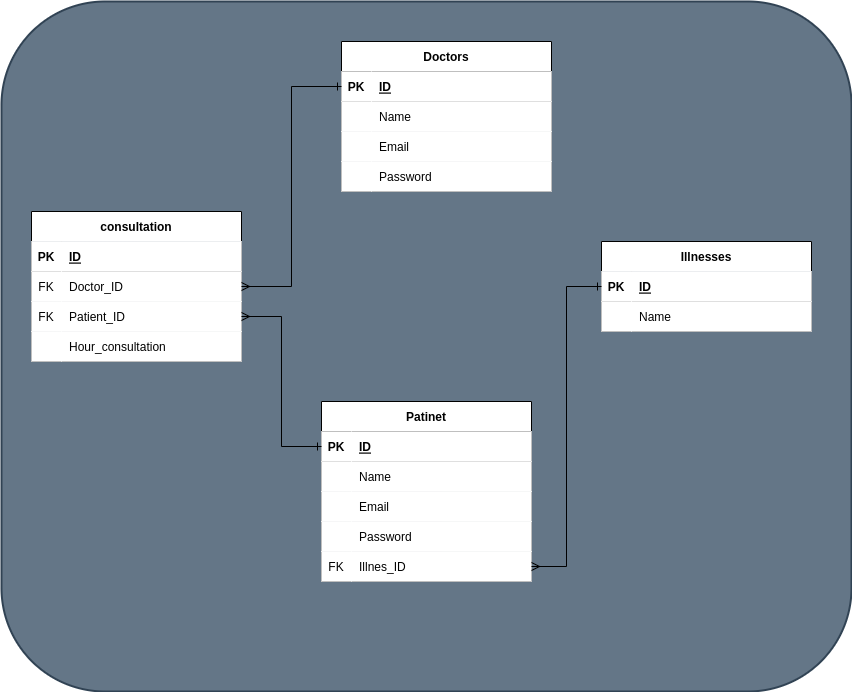

The diagram above was exported from draw.io. Its source (the exported page's mxGraphModel, read from the mxfile embedded in the PNG):
<mxGraphModel dx="2208" dy="809" grid="1" gridSize="10" guides="1" tooltips="1" connect="1" arrows="1" fold="1" page="1" pageScale="1" pageWidth="850" pageHeight="1100" math="0" shadow="0" extFonts="Permanent Marker^https://fonts.googleapis.com/css?family=Permanent+Marker">
  <root>
    <mxCell id="0" />
    <mxCell id="1" parent="0" />
    <mxCell id="tC5238UBLD2SN0dswDAK-91" value="" style="rounded=1;whiteSpace=wrap;html=1;shadow=0;labelBackgroundColor=#FFFFFF;labelBorderColor=none;strokeWidth=2;fillColor=#647687;strokeColor=#314354;fontColor=#ffffff;" vertex="1" parent="1">
      <mxGeometry x="-20" y="10" width="850" height="690" as="geometry" />
    </mxCell>
    <mxCell id="C-vyLk0tnHw3VtMMgP7b-23" value="Doctors" style="shape=table;startSize=30;container=1;collapsible=1;childLayout=tableLayout;fixedRows=1;rowLines=0;fontStyle=1;align=center;resizeLast=1;verticalAlign=middle;shadow=0;sketch=0;swimlaneLine=1;labelBorderColor=none;labelBackgroundColor=#FFFFFF;" parent="1" vertex="1">
      <mxGeometry x="320" y="50" width="210" height="150" as="geometry" />
    </mxCell>
    <mxCell id="C-vyLk0tnHw3VtMMgP7b-24" value="" style="shape=partialRectangle;collapsible=0;dropTarget=0;pointerEvents=0;points=[[0,0.5],[1,0.5]];portConstraint=eastwest;top=0;left=0;right=0;bottom=1;shadow=0;sketch=0;swimlaneLine=1;labelBorderColor=none;labelBackgroundColor=#FFFFFF;" parent="C-vyLk0tnHw3VtMMgP7b-23" vertex="1">
      <mxGeometry y="30" width="210" height="30" as="geometry" />
    </mxCell>
    <mxCell id="C-vyLk0tnHw3VtMMgP7b-25" value="PK" style="shape=partialRectangle;overflow=hidden;connectable=0;top=0;left=0;bottom=0;right=0;fontStyle=1;shadow=0;sketch=0;swimlaneLine=1;labelBorderColor=none;labelBackgroundColor=#FFFFFF;" parent="C-vyLk0tnHw3VtMMgP7b-24" vertex="1">
      <mxGeometry width="30" height="30" as="geometry">
        <mxRectangle width="30" height="30" as="alternateBounds" />
      </mxGeometry>
    </mxCell>
    <mxCell id="C-vyLk0tnHw3VtMMgP7b-26" value="ID" style="shape=partialRectangle;overflow=hidden;connectable=0;top=0;left=0;bottom=0;right=0;align=left;spacingLeft=6;fontStyle=5;shadow=0;sketch=0;swimlaneLine=1;labelBorderColor=none;labelBackgroundColor=#FFFFFF;" parent="C-vyLk0tnHw3VtMMgP7b-24" vertex="1">
      <mxGeometry x="30" width="180" height="30" as="geometry">
        <mxRectangle width="180" height="30" as="alternateBounds" />
      </mxGeometry>
    </mxCell>
    <mxCell id="tC5238UBLD2SN0dswDAK-6" value="" style="shape=partialRectangle;collapsible=0;dropTarget=0;pointerEvents=0;points=[[0,0.5],[1,0.5]];portConstraint=eastwest;top=0;left=0;right=0;bottom=0;shadow=0;sketch=0;swimlaneLine=1;strokeWidth=1;labelBorderColor=none;labelBackgroundColor=#FFFFFF;" vertex="1" parent="C-vyLk0tnHw3VtMMgP7b-23">
      <mxGeometry y="60" width="210" height="30" as="geometry" />
    </mxCell>
    <mxCell id="tC5238UBLD2SN0dswDAK-7" value="" style="shape=partialRectangle;overflow=hidden;connectable=0;top=0;left=0;bottom=0;right=0;shadow=0;sketch=0;swimlaneLine=1;strokeWidth=1;labelBorderColor=none;labelBackgroundColor=#FFFFFF;" vertex="1" parent="tC5238UBLD2SN0dswDAK-6">
      <mxGeometry width="30" height="30" as="geometry">
        <mxRectangle width="30" height="30" as="alternateBounds" />
      </mxGeometry>
    </mxCell>
    <mxCell id="tC5238UBLD2SN0dswDAK-8" value="Name" style="shape=partialRectangle;overflow=hidden;connectable=0;top=0;left=0;bottom=0;right=0;align=left;spacingLeft=6;shadow=0;sketch=0;swimlaneLine=1;strokeWidth=1;labelBorderColor=none;labelBackgroundColor=#FFFFFF;" vertex="1" parent="tC5238UBLD2SN0dswDAK-6">
      <mxGeometry x="30" width="180" height="30" as="geometry">
        <mxRectangle width="180" height="30" as="alternateBounds" />
      </mxGeometry>
    </mxCell>
    <mxCell id="tC5238UBLD2SN0dswDAK-9" value="" style="shape=partialRectangle;collapsible=0;dropTarget=0;pointerEvents=0;points=[[0,0.5],[1,0.5]];portConstraint=eastwest;top=0;left=0;right=0;bottom=0;shadow=0;sketch=0;swimlaneLine=1;strokeWidth=1;labelBorderColor=none;labelBackgroundColor=#FFFFFF;" vertex="1" parent="C-vyLk0tnHw3VtMMgP7b-23">
      <mxGeometry y="90" width="210" height="30" as="geometry" />
    </mxCell>
    <mxCell id="tC5238UBLD2SN0dswDAK-10" value="" style="shape=partialRectangle;overflow=hidden;connectable=0;top=0;left=0;bottom=0;right=0;shadow=0;sketch=0;swimlaneLine=1;strokeWidth=1;labelBorderColor=none;labelBackgroundColor=#FFFFFF;" vertex="1" parent="tC5238UBLD2SN0dswDAK-9">
      <mxGeometry width="30" height="30" as="geometry">
        <mxRectangle width="30" height="30" as="alternateBounds" />
      </mxGeometry>
    </mxCell>
    <mxCell id="tC5238UBLD2SN0dswDAK-11" value="Email" style="shape=partialRectangle;overflow=hidden;connectable=0;top=0;left=0;bottom=0;right=0;align=left;spacingLeft=6;shadow=0;sketch=0;swimlaneLine=1;strokeWidth=1;labelBorderColor=none;labelBackgroundColor=#FFFFFF;" vertex="1" parent="tC5238UBLD2SN0dswDAK-9">
      <mxGeometry x="30" width="180" height="30" as="geometry">
        <mxRectangle width="180" height="30" as="alternateBounds" />
      </mxGeometry>
    </mxCell>
    <mxCell id="tC5238UBLD2SN0dswDAK-12" value="" style="shape=partialRectangle;collapsible=0;dropTarget=0;pointerEvents=0;points=[[0,0.5],[1,0.5]];portConstraint=eastwest;top=0;left=0;right=0;bottom=0;shadow=0;sketch=0;swimlaneLine=1;strokeWidth=1;labelBorderColor=none;labelBackgroundColor=#FFFFFF;" vertex="1" parent="C-vyLk0tnHw3VtMMgP7b-23">
      <mxGeometry y="120" width="210" height="30" as="geometry" />
    </mxCell>
    <mxCell id="tC5238UBLD2SN0dswDAK-13" value="" style="shape=partialRectangle;overflow=hidden;connectable=0;top=0;left=0;bottom=0;right=0;shadow=0;sketch=0;swimlaneLine=1;strokeWidth=1;labelBorderColor=none;labelBackgroundColor=#FFFFFF;" vertex="1" parent="tC5238UBLD2SN0dswDAK-12">
      <mxGeometry width="30" height="30" as="geometry">
        <mxRectangle width="30" height="30" as="alternateBounds" />
      </mxGeometry>
    </mxCell>
    <mxCell id="tC5238UBLD2SN0dswDAK-14" value="Password" style="shape=partialRectangle;overflow=hidden;connectable=0;top=0;left=0;bottom=0;right=0;align=left;spacingLeft=6;shadow=0;sketch=0;swimlaneLine=1;strokeWidth=1;labelBorderColor=none;labelBackgroundColor=#FFFFFF;" vertex="1" parent="tC5238UBLD2SN0dswDAK-12">
      <mxGeometry x="30" width="180" height="30" as="geometry">
        <mxRectangle width="180" height="30" as="alternateBounds" />
      </mxGeometry>
    </mxCell>
    <mxCell id="tC5238UBLD2SN0dswDAK-21" value="Patinet" style="shape=table;startSize=30;container=1;collapsible=1;childLayout=tableLayout;fixedRows=1;rowLines=0;fontStyle=1;align=center;resizeLast=1;verticalAlign=middle;shadow=0;sketch=0;swimlaneLine=1;strokeWidth=1;labelBorderColor=none;labelBackgroundColor=#FFFFFF;" vertex="1" parent="1">
      <mxGeometry x="300" y="410" width="210" height="180" as="geometry" />
    </mxCell>
    <mxCell id="tC5238UBLD2SN0dswDAK-22" value="" style="shape=partialRectangle;collapsible=0;dropTarget=0;pointerEvents=0;points=[[0,0.5],[1,0.5]];portConstraint=eastwest;top=0;left=0;right=0;bottom=1;shadow=0;sketch=0;swimlaneLine=1;strokeWidth=1;labelBorderColor=none;labelBackgroundColor=#FFFFFF;" vertex="1" parent="tC5238UBLD2SN0dswDAK-21">
      <mxGeometry y="30" width="210" height="30" as="geometry" />
    </mxCell>
    <mxCell id="tC5238UBLD2SN0dswDAK-23" value="PK" style="shape=partialRectangle;overflow=hidden;connectable=0;top=0;left=0;bottom=0;right=0;fontStyle=1;shadow=0;sketch=0;swimlaneLine=1;strokeWidth=1;labelBorderColor=none;labelBackgroundColor=#FFFFFF;" vertex="1" parent="tC5238UBLD2SN0dswDAK-22">
      <mxGeometry width="30" height="30" as="geometry">
        <mxRectangle width="30" height="30" as="alternateBounds" />
      </mxGeometry>
    </mxCell>
    <mxCell id="tC5238UBLD2SN0dswDAK-24" value="ID" style="shape=partialRectangle;overflow=hidden;connectable=0;top=0;left=0;bottom=0;right=0;align=left;spacingLeft=6;fontStyle=5;shadow=0;sketch=0;swimlaneLine=1;strokeWidth=1;labelBorderColor=none;labelBackgroundColor=#FFFFFF;" vertex="1" parent="tC5238UBLD2SN0dswDAK-22">
      <mxGeometry x="30" width="180" height="30" as="geometry">
        <mxRectangle width="180" height="30" as="alternateBounds" />
      </mxGeometry>
    </mxCell>
    <mxCell id="tC5238UBLD2SN0dswDAK-25" value="" style="shape=partialRectangle;collapsible=0;dropTarget=0;pointerEvents=0;points=[[0,0.5],[1,0.5]];portConstraint=eastwest;top=0;left=0;right=0;bottom=0;shadow=0;sketch=0;swimlaneLine=1;strokeWidth=1;labelBorderColor=none;labelBackgroundColor=#FFFFFF;" vertex="1" parent="tC5238UBLD2SN0dswDAK-21">
      <mxGeometry y="60" width="210" height="30" as="geometry" />
    </mxCell>
    <mxCell id="tC5238UBLD2SN0dswDAK-26" value="" style="shape=partialRectangle;overflow=hidden;connectable=0;top=0;left=0;bottom=0;right=0;shadow=0;sketch=0;swimlaneLine=1;strokeWidth=1;labelBorderColor=none;labelBackgroundColor=#FFFFFF;" vertex="1" parent="tC5238UBLD2SN0dswDAK-25">
      <mxGeometry width="30" height="30" as="geometry">
        <mxRectangle width="30" height="30" as="alternateBounds" />
      </mxGeometry>
    </mxCell>
    <mxCell id="tC5238UBLD2SN0dswDAK-27" value="Name" style="shape=partialRectangle;overflow=hidden;connectable=0;top=0;left=0;bottom=0;right=0;align=left;spacingLeft=6;shadow=0;sketch=0;swimlaneLine=1;strokeWidth=1;labelBorderColor=none;labelBackgroundColor=#FFFFFF;" vertex="1" parent="tC5238UBLD2SN0dswDAK-25">
      <mxGeometry x="30" width="180" height="30" as="geometry">
        <mxRectangle width="180" height="30" as="alternateBounds" />
      </mxGeometry>
    </mxCell>
    <mxCell id="tC5238UBLD2SN0dswDAK-28" value="" style="shape=partialRectangle;collapsible=0;dropTarget=0;pointerEvents=0;points=[[0,0.5],[1,0.5]];portConstraint=eastwest;top=0;left=0;right=0;bottom=0;shadow=0;sketch=0;swimlaneLine=1;strokeWidth=1;labelBorderColor=none;labelBackgroundColor=#FFFFFF;" vertex="1" parent="tC5238UBLD2SN0dswDAK-21">
      <mxGeometry y="90" width="210" height="30" as="geometry" />
    </mxCell>
    <mxCell id="tC5238UBLD2SN0dswDAK-29" value="" style="shape=partialRectangle;overflow=hidden;connectable=0;top=0;left=0;bottom=0;right=0;shadow=0;sketch=0;swimlaneLine=1;strokeWidth=1;labelBorderColor=none;labelBackgroundColor=#FFFFFF;" vertex="1" parent="tC5238UBLD2SN0dswDAK-28">
      <mxGeometry width="30" height="30" as="geometry">
        <mxRectangle width="30" height="30" as="alternateBounds" />
      </mxGeometry>
    </mxCell>
    <mxCell id="tC5238UBLD2SN0dswDAK-30" value="Email" style="shape=partialRectangle;overflow=hidden;connectable=0;top=0;left=0;bottom=0;right=0;align=left;spacingLeft=6;shadow=0;sketch=0;swimlaneLine=1;strokeWidth=1;labelBorderColor=none;labelBackgroundColor=#FFFFFF;" vertex="1" parent="tC5238UBLD2SN0dswDAK-28">
      <mxGeometry x="30" width="180" height="30" as="geometry">
        <mxRectangle width="180" height="30" as="alternateBounds" />
      </mxGeometry>
    </mxCell>
    <mxCell id="tC5238UBLD2SN0dswDAK-31" value="" style="shape=partialRectangle;collapsible=0;dropTarget=0;pointerEvents=0;points=[[0,0.5],[1,0.5]];portConstraint=eastwest;top=0;left=0;right=0;bottom=0;shadow=0;sketch=0;swimlaneLine=1;strokeWidth=1;labelBorderColor=none;labelBackgroundColor=#FFFFFF;" vertex="1" parent="tC5238UBLD2SN0dswDAK-21">
      <mxGeometry y="120" width="210" height="30" as="geometry" />
    </mxCell>
    <mxCell id="tC5238UBLD2SN0dswDAK-32" value="" style="shape=partialRectangle;overflow=hidden;connectable=0;top=0;left=0;bottom=0;right=0;shadow=0;sketch=0;swimlaneLine=1;strokeWidth=1;labelBorderColor=none;labelBackgroundColor=#FFFFFF;" vertex="1" parent="tC5238UBLD2SN0dswDAK-31">
      <mxGeometry width="30" height="30" as="geometry">
        <mxRectangle width="30" height="30" as="alternateBounds" />
      </mxGeometry>
    </mxCell>
    <mxCell id="tC5238UBLD2SN0dswDAK-33" value="Password" style="shape=partialRectangle;overflow=hidden;connectable=0;top=0;left=0;bottom=0;right=0;align=left;spacingLeft=6;shadow=0;sketch=0;swimlaneLine=1;strokeWidth=1;labelBorderColor=none;labelBackgroundColor=#FFFFFF;" vertex="1" parent="tC5238UBLD2SN0dswDAK-31">
      <mxGeometry x="30" width="180" height="30" as="geometry">
        <mxRectangle width="180" height="30" as="alternateBounds" />
      </mxGeometry>
    </mxCell>
    <mxCell id="tC5238UBLD2SN0dswDAK-87" value="" style="shape=partialRectangle;collapsible=0;dropTarget=0;pointerEvents=0;points=[[0,0.5],[1,0.5]];portConstraint=eastwest;top=0;left=0;right=0;bottom=0;shadow=0;sketch=0;swimlaneLine=1;strokeWidth=1;labelBorderColor=none;labelBackgroundColor=#FFFFFF;" vertex="1" parent="tC5238UBLD2SN0dswDAK-21">
      <mxGeometry y="150" width="210" height="30" as="geometry" />
    </mxCell>
    <mxCell id="tC5238UBLD2SN0dswDAK-88" value="FK" style="shape=partialRectangle;overflow=hidden;connectable=0;top=0;left=0;bottom=0;right=0;shadow=0;sketch=0;swimlaneLine=1;strokeWidth=1;labelBorderColor=none;labelBackgroundColor=#FFFFFF;" vertex="1" parent="tC5238UBLD2SN0dswDAK-87">
      <mxGeometry width="30" height="30" as="geometry">
        <mxRectangle width="30" height="30" as="alternateBounds" />
      </mxGeometry>
    </mxCell>
    <mxCell id="tC5238UBLD2SN0dswDAK-89" value="Illnes_ID" style="shape=partialRectangle;overflow=hidden;connectable=0;top=0;left=0;bottom=0;right=0;align=left;spacingLeft=6;shadow=0;sketch=0;swimlaneLine=1;strokeWidth=1;labelBorderColor=none;labelBackgroundColor=#FFFFFF;" vertex="1" parent="tC5238UBLD2SN0dswDAK-87">
      <mxGeometry x="30" width="180" height="30" as="geometry">
        <mxRectangle width="180" height="30" as="alternateBounds" />
      </mxGeometry>
    </mxCell>
    <mxCell id="tC5238UBLD2SN0dswDAK-46" value="Illnesses" style="shape=table;startSize=30;container=1;collapsible=1;childLayout=tableLayout;fixedRows=1;rowLines=0;fontStyle=1;align=center;resizeLast=1;verticalAlign=middle;shadow=0;sketch=0;swimlaneLine=0;labelBorderColor=none;labelBackgroundColor=#FFFFFF;" vertex="1" parent="1">
      <mxGeometry x="580" y="250" width="210" height="90" as="geometry" />
    </mxCell>
    <mxCell id="tC5238UBLD2SN0dswDAK-47" value="" style="shape=partialRectangle;collapsible=0;dropTarget=0;pointerEvents=0;points=[[0,0.5],[1,0.5]];portConstraint=eastwest;top=0;left=0;right=0;bottom=1;shadow=0;sketch=0;swimlaneLine=0;labelBorderColor=none;labelBackgroundColor=#FFFFFF;" vertex="1" parent="tC5238UBLD2SN0dswDAK-46">
      <mxGeometry y="30" width="210" height="30" as="geometry" />
    </mxCell>
    <mxCell id="tC5238UBLD2SN0dswDAK-48" value="PK" style="shape=partialRectangle;overflow=hidden;connectable=0;top=0;left=0;bottom=0;right=0;fontStyle=1;shadow=0;sketch=0;swimlaneLine=1;strokeWidth=1;labelBorderColor=none;labelBackgroundColor=#FFFFFF;" vertex="1" parent="tC5238UBLD2SN0dswDAK-47">
      <mxGeometry width="30" height="30" as="geometry">
        <mxRectangle width="30" height="30" as="alternateBounds" />
      </mxGeometry>
    </mxCell>
    <mxCell id="tC5238UBLD2SN0dswDAK-49" value="ID" style="shape=partialRectangle;overflow=hidden;connectable=0;top=0;left=0;bottom=0;right=0;align=left;spacingLeft=6;fontStyle=5;shadow=0;sketch=0;swimlaneLine=0;labelBorderColor=none;labelBackgroundColor=#FFFFFF;" vertex="1" parent="tC5238UBLD2SN0dswDAK-47">
      <mxGeometry x="30" width="180" height="30" as="geometry">
        <mxRectangle width="180" height="30" as="alternateBounds" />
      </mxGeometry>
    </mxCell>
    <mxCell id="tC5238UBLD2SN0dswDAK-50" value="" style="shape=partialRectangle;collapsible=0;dropTarget=0;pointerEvents=0;points=[[0,0.5],[1,0.5]];portConstraint=eastwest;top=0;left=0;right=0;bottom=0;shadow=0;sketch=0;swimlaneLine=0;labelBorderColor=none;labelBackgroundColor=#FFFFFF;" vertex="1" parent="tC5238UBLD2SN0dswDAK-46">
      <mxGeometry y="60" width="210" height="30" as="geometry" />
    </mxCell>
    <mxCell id="tC5238UBLD2SN0dswDAK-51" value="" style="shape=partialRectangle;overflow=hidden;connectable=0;top=0;left=0;bottom=0;right=0;shadow=0;sketch=0;swimlaneLine=1;strokeWidth=1;labelBorderColor=none;labelBackgroundColor=#FFFFFF;" vertex="1" parent="tC5238UBLD2SN0dswDAK-50">
      <mxGeometry width="30" height="30" as="geometry">
        <mxRectangle width="30" height="30" as="alternateBounds" />
      </mxGeometry>
    </mxCell>
    <mxCell id="tC5238UBLD2SN0dswDAK-52" value="Name" style="shape=partialRectangle;overflow=hidden;connectable=0;top=0;left=0;bottom=0;right=0;align=left;spacingLeft=6;shadow=0;sketch=0;swimlaneLine=0;labelBorderColor=none;labelBackgroundColor=#FFFFFF;" vertex="1" parent="tC5238UBLD2SN0dswDAK-50">
      <mxGeometry x="30" width="180" height="30" as="geometry">
        <mxRectangle width="180" height="30" as="alternateBounds" />
      </mxGeometry>
    </mxCell>
    <mxCell id="tC5238UBLD2SN0dswDAK-59" value="consultation" style="shape=table;startSize=30;container=1;collapsible=1;childLayout=tableLayout;fixedRows=1;rowLines=0;fontStyle=1;align=center;resizeLast=1;verticalAlign=middle;shadow=0;sketch=0;swimlaneLine=0;labelBorderColor=none;labelBackgroundColor=#FFFFFF;" vertex="1" parent="1">
      <mxGeometry x="10" y="220" width="210" height="150" as="geometry" />
    </mxCell>
    <mxCell id="tC5238UBLD2SN0dswDAK-60" value="" style="shape=partialRectangle;collapsible=0;dropTarget=0;pointerEvents=0;points=[[0,0.5],[1,0.5]];portConstraint=eastwest;top=0;left=0;right=0;bottom=1;shadow=0;sketch=0;swimlaneLine=0;labelBorderColor=none;labelBackgroundColor=#FFFFFF;" vertex="1" parent="tC5238UBLD2SN0dswDAK-59">
      <mxGeometry y="30" width="210" height="30" as="geometry" />
    </mxCell>
    <mxCell id="tC5238UBLD2SN0dswDAK-61" value="PK" style="shape=partialRectangle;overflow=hidden;connectable=0;top=0;left=0;bottom=0;right=0;fontStyle=1;shadow=0;sketch=0;swimlaneLine=0;labelBorderColor=none;labelBackgroundColor=#FFFFFF;" vertex="1" parent="tC5238UBLD2SN0dswDAK-60">
      <mxGeometry width="30" height="30" as="geometry">
        <mxRectangle width="30" height="30" as="alternateBounds" />
      </mxGeometry>
    </mxCell>
    <mxCell id="tC5238UBLD2SN0dswDAK-62" value="ID" style="shape=partialRectangle;overflow=hidden;connectable=0;top=0;left=0;bottom=0;right=0;align=left;spacingLeft=6;fontStyle=5;shadow=0;sketch=0;swimlaneLine=0;labelBorderColor=none;labelBackgroundColor=#FFFFFF;" vertex="1" parent="tC5238UBLD2SN0dswDAK-60">
      <mxGeometry x="30" width="180" height="30" as="geometry">
        <mxRectangle width="180" height="30" as="alternateBounds" />
      </mxGeometry>
    </mxCell>
    <mxCell id="tC5238UBLD2SN0dswDAK-63" value="" style="shape=partialRectangle;collapsible=0;dropTarget=0;pointerEvents=0;points=[[0,0.5],[1,0.5]];portConstraint=eastwest;top=0;left=0;right=0;bottom=0;shadow=0;sketch=0;swimlaneLine=0;labelBorderColor=none;labelBackgroundColor=#FFFFFF;" vertex="1" parent="tC5238UBLD2SN0dswDAK-59">
      <mxGeometry y="60" width="210" height="30" as="geometry" />
    </mxCell>
    <mxCell id="tC5238UBLD2SN0dswDAK-64" value="FK" style="shape=partialRectangle;overflow=hidden;connectable=0;top=0;left=0;bottom=0;right=0;shadow=0;sketch=0;swimlaneLine=0;labelBorderColor=none;labelBackgroundColor=#FFFFFF;" vertex="1" parent="tC5238UBLD2SN0dswDAK-63">
      <mxGeometry width="30" height="30" as="geometry">
        <mxRectangle width="30" height="30" as="alternateBounds" />
      </mxGeometry>
    </mxCell>
    <mxCell id="tC5238UBLD2SN0dswDAK-65" value="Doctor_ID" style="shape=partialRectangle;overflow=hidden;connectable=0;top=0;left=0;bottom=0;right=0;align=left;spacingLeft=6;shadow=0;sketch=0;swimlaneLine=0;labelBorderColor=none;labelBackgroundColor=#FFFFFF;" vertex="1" parent="tC5238UBLD2SN0dswDAK-63">
      <mxGeometry x="30" width="180" height="30" as="geometry">
        <mxRectangle width="180" height="30" as="alternateBounds" />
      </mxGeometry>
    </mxCell>
    <mxCell id="tC5238UBLD2SN0dswDAK-66" value="" style="shape=partialRectangle;collapsible=0;dropTarget=0;pointerEvents=0;points=[[0,0.5],[1,0.5]];portConstraint=eastwest;top=0;left=0;right=0;bottom=0;shadow=0;sketch=0;swimlaneLine=0;labelBorderColor=none;labelBackgroundColor=#FFFFFF;" vertex="1" parent="tC5238UBLD2SN0dswDAK-59">
      <mxGeometry y="90" width="210" height="30" as="geometry" />
    </mxCell>
    <mxCell id="tC5238UBLD2SN0dswDAK-67" value="FK" style="shape=partialRectangle;overflow=hidden;connectable=0;top=0;left=0;bottom=0;right=0;shadow=0;sketch=0;swimlaneLine=0;labelBorderColor=none;labelBackgroundColor=#FFFFFF;" vertex="1" parent="tC5238UBLD2SN0dswDAK-66">
      <mxGeometry width="30" height="30" as="geometry">
        <mxRectangle width="30" height="30" as="alternateBounds" />
      </mxGeometry>
    </mxCell>
    <mxCell id="tC5238UBLD2SN0dswDAK-68" value="Patient_ID" style="shape=partialRectangle;overflow=hidden;connectable=0;top=0;left=0;bottom=0;right=0;align=left;spacingLeft=6;shadow=0;sketch=0;swimlaneLine=0;labelBorderColor=none;labelBackgroundColor=#FFFFFF;" vertex="1" parent="tC5238UBLD2SN0dswDAK-66">
      <mxGeometry x="30" width="180" height="30" as="geometry">
        <mxRectangle width="180" height="30" as="alternateBounds" />
      </mxGeometry>
    </mxCell>
    <mxCell id="tC5238UBLD2SN0dswDAK-69" value="" style="shape=partialRectangle;collapsible=0;dropTarget=0;pointerEvents=0;points=[[0,0.5],[1,0.5]];portConstraint=eastwest;top=0;left=0;right=0;bottom=0;shadow=0;sketch=0;swimlaneLine=0;labelBorderColor=none;labelBackgroundColor=#FFFFFF;" vertex="1" parent="tC5238UBLD2SN0dswDAK-59">
      <mxGeometry y="120" width="210" height="30" as="geometry" />
    </mxCell>
    <mxCell id="tC5238UBLD2SN0dswDAK-70" value="" style="shape=partialRectangle;overflow=hidden;connectable=0;top=0;left=0;bottom=0;right=0;shadow=0;sketch=0;swimlaneLine=0;labelBorderColor=none;labelBackgroundColor=#FFFFFF;" vertex="1" parent="tC5238UBLD2SN0dswDAK-69">
      <mxGeometry width="30" height="30" as="geometry">
        <mxRectangle width="30" height="30" as="alternateBounds" />
      </mxGeometry>
    </mxCell>
    <mxCell id="tC5238UBLD2SN0dswDAK-71" value="Hour_consultation" style="shape=partialRectangle;overflow=hidden;connectable=0;top=0;left=0;bottom=0;right=0;align=left;spacingLeft=6;shadow=0;sketch=0;swimlaneLine=0;labelBorderColor=none;labelBackgroundColor=#FFFFFF;" vertex="1" parent="tC5238UBLD2SN0dswDAK-69">
      <mxGeometry x="30" width="180" height="30" as="geometry">
        <mxRectangle width="180" height="30" as="alternateBounds" />
      </mxGeometry>
    </mxCell>
    <mxCell id="tC5238UBLD2SN0dswDAK-72" value="" style="edgeStyle=orthogonalEdgeStyle;rounded=0;orthogonalLoop=1;jettySize=auto;startArrow=ERmany;startFill=0;endArrow=ERone;endFill=0;exitX=1;exitY=0.5;exitDx=0;exitDy=0;entryX=0;entryY=0.5;entryDx=0;entryDy=0;shadow=0;sketch=0;swimlaneLine=1;strokeWidth=1;labelBorderColor=none;labelBackgroundColor=#FFFFFF;" edge="1" parent="1" source="tC5238UBLD2SN0dswDAK-87" target="tC5238UBLD2SN0dswDAK-47">
      <mxGeometry relative="1" as="geometry">
        <mxPoint x="620" y="395" as="targetPoint" />
      </mxGeometry>
    </mxCell>
    <mxCell id="tC5238UBLD2SN0dswDAK-73" value="" style="edgeStyle=orthogonalEdgeStyle;rounded=0;orthogonalLoop=1;jettySize=auto;entryX=1;entryY=0.5;entryDx=0;entryDy=0;startArrow=ERone;startFill=0;endArrow=ERmany;endFill=0;exitX=0;exitY=0.5;exitDx=0;exitDy=0;shadow=0;sketch=0;swimlaneLine=1;strokeWidth=1;labelBorderColor=none;labelBackgroundColor=#FFFFFF;" edge="1" parent="1" source="tC5238UBLD2SN0dswDAK-22" target="tC5238UBLD2SN0dswDAK-66">
      <mxGeometry relative="1" as="geometry" />
    </mxCell>
    <mxCell id="tC5238UBLD2SN0dswDAK-75" value="" style="edgeStyle=orthogonalEdgeStyle;rounded=0;orthogonalLoop=1;jettySize=auto;exitX=0;exitY=0.5;exitDx=0;exitDy=0;entryX=1;entryY=0.5;entryDx=0;entryDy=0;startArrow=ERone;startFill=0;endArrow=ERmany;endFill=0;shadow=0;sketch=0;swimlaneLine=1;strokeWidth=1;labelBorderColor=none;labelBackgroundColor=#FFFFFF;" edge="1" parent="1" source="C-vyLk0tnHw3VtMMgP7b-24" target="tC5238UBLD2SN0dswDAK-63">
      <mxGeometry relative="1" as="geometry" />
    </mxCell>
  </root>
</mxGraphModel>